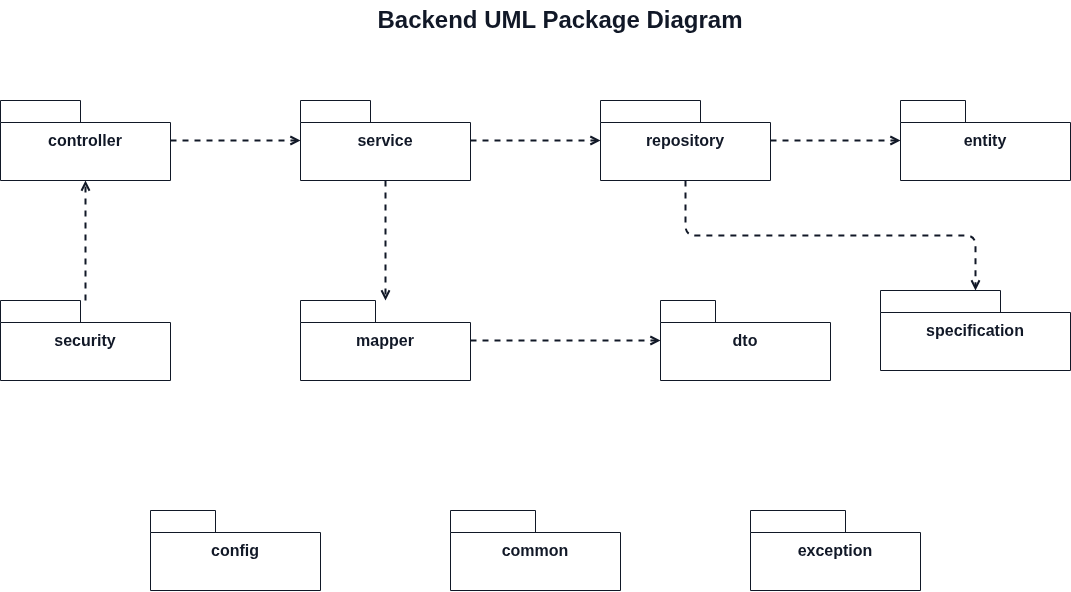

The diagram above was exported from draw.io. Its source (the exported page's mxGraphModel, read from the mxfile embedded in the PNG):
<mxGraphModel dx="1809" dy="507" grid="1" gridSize="10" guides="1" tooltips="1" connect="1" arrows="1" fold="1" page="1" pageScale="1" pageWidth="1400" pageHeight="900" math="0" shadow="0">
  <root>
    <mxCell id="0" />
    <mxCell id="1" parent="0" />
    <mxCell id="title" value="Backend UML Package Diagram" style="text;html=1;strokeColor=none;fillColor=none;align=center;verticalAlign=middle;whiteSpace=wrap;fontSize=24;fontStyle=1;fontColor=#111827;" parent="1" vertex="1">
      <mxGeometry x="420" y="30" width="560" height="40" as="geometry" />
    </mxCell>
    <mxCell id="controller" value="controller" style="shape=folder;tabWidth=80;tabHeight=22;tabPosition=left;html=1;whiteSpace=wrap;fillColor=none;strokeColor=#111827;fontColor=#111827;fontSize=16;fontStyle=1;" parent="1" vertex="1">
      <mxGeometry x="140" y="130" width="170" height="80" as="geometry" />
    </mxCell>
    <mxCell id="service" value="service" style="shape=folder;tabWidth=70;tabHeight=22;tabPosition=left;html=1;whiteSpace=wrap;fillColor=none;strokeColor=#111827;fontColor=#111827;fontSize=16;fontStyle=1;" parent="1" vertex="1">
      <mxGeometry x="440" y="130" width="170" height="80" as="geometry" />
    </mxCell>
    <mxCell id="repository" value="repository" style="shape=folder;tabWidth=100;tabHeight=22;tabPosition=left;html=1;whiteSpace=wrap;fillColor=none;strokeColor=#111827;fontColor=#111827;fontSize=16;fontStyle=1;" parent="1" vertex="1">
      <mxGeometry x="740" y="130" width="170" height="80" as="geometry" />
    </mxCell>
    <mxCell id="entity" value="entity" style="shape=folder;tabWidth=65;tabHeight=22;tabPosition=left;html=1;whiteSpace=wrap;fillColor=none;strokeColor=#111827;fontColor=#111827;fontSize=16;fontStyle=1;" parent="1" vertex="1">
      <mxGeometry x="1040" y="130" width="170" height="80" as="geometry" />
    </mxCell>
    <mxCell id="security" value="security" style="shape=folder;tabWidth=80;tabHeight=22;tabPosition=left;html=1;whiteSpace=wrap;fillColor=none;strokeColor=#111827;fontColor=#111827;fontSize=16;fontStyle=1;" parent="1" vertex="1">
      <mxGeometry x="140" y="330" width="170" height="80" as="geometry" />
    </mxCell>
    <mxCell id="mapper" value="mapper" style="shape=folder;tabWidth=75;tabHeight=22;tabPosition=left;html=1;whiteSpace=wrap;fillColor=none;strokeColor=#111827;fontColor=#111827;fontSize=16;fontStyle=1;" parent="1" vertex="1">
      <mxGeometry x="440" y="330" width="170" height="80" as="geometry" />
    </mxCell>
    <mxCell id="specification" value="specification" style="shape=folder;tabWidth=120;tabHeight=22;tabPosition=left;html=1;whiteSpace=wrap;fillColor=none;strokeColor=#111827;fontColor=#111827;fontSize=16;fontStyle=1;" parent="1" vertex="1">
      <mxGeometry x="1020" y="320" width="190" height="80" as="geometry" />
    </mxCell>
    <mxCell id="dto" value="dto" style="shape=folder;tabWidth=55;tabHeight=22;tabPosition=left;html=1;whiteSpace=wrap;fillColor=none;strokeColor=#111827;fontColor=#111827;fontSize=16;fontStyle=1;" parent="1" vertex="1">
      <mxGeometry x="800" y="330" width="170" height="80" as="geometry" />
    </mxCell>
    <mxCell id="config" value="config" style="shape=folder;tabWidth=65;tabHeight=22;tabPosition=left;html=1;whiteSpace=wrap;fillColor=none;strokeColor=#111827;fontColor=#111827;fontSize=16;fontStyle=1;" parent="1" vertex="1">
      <mxGeometry x="290" y="540" width="170" height="80" as="geometry" />
    </mxCell>
    <mxCell id="common" value="common" style="shape=folder;tabWidth=85;tabHeight=22;tabPosition=left;html=1;whiteSpace=wrap;fillColor=none;strokeColor=#111827;fontColor=#111827;fontSize=16;fontStyle=1;" parent="1" vertex="1">
      <mxGeometry x="590" y="540" width="170" height="80" as="geometry" />
    </mxCell>
    <mxCell id="exception" value="exception" style="shape=folder;tabWidth=95;tabHeight=22;tabPosition=left;html=1;whiteSpace=wrap;fillColor=none;strokeColor=#111827;fontColor=#111827;fontSize=16;fontStyle=1;" parent="1" vertex="1">
      <mxGeometry x="890" y="540" width="170" height="80" as="geometry" />
    </mxCell>
    <mxCell id="e-controller-service" value="" style="edgeStyle=orthogonalEdgeStyle;rounded=1;html=1;endArrow=open;endFill=0;dashed=1;strokeColor=#111827;strokeWidth=2;exitX=1;exitY=0.5;entryX=0;entryY=0.5;" parent="1" source="controller" target="service" edge="1">
      <mxGeometry relative="1" as="geometry" />
    </mxCell>
    <mxCell id="e-service-repository" value="" style="edgeStyle=orthogonalEdgeStyle;rounded=1;html=1;endArrow=open;endFill=0;dashed=1;strokeColor=#111827;strokeWidth=2;exitX=1;exitY=0.5;entryX=0;entryY=0.5;" parent="1" source="service" target="repository" edge="1">
      <mxGeometry relative="1" as="geometry" />
    </mxCell>
    <mxCell id="e-repository-entity" value="" style="edgeStyle=orthogonalEdgeStyle;rounded=1;html=1;endArrow=open;endFill=0;dashed=1;strokeColor=#111827;strokeWidth=2;exitX=1;exitY=0.5;entryX=0;entryY=0.5;" parent="1" source="repository" target="entity" edge="1">
      <mxGeometry relative="1" as="geometry" />
    </mxCell>
    <mxCell id="e-security-controller" value="" style="edgeStyle=orthogonalEdgeStyle;rounded=1;html=1;endArrow=open;endFill=0;dashed=1;strokeColor=#111827;strokeWidth=2;exitX=0.5;exitY=0;entryX=0.5;entryY=1;" parent="1" source="security" target="controller" edge="1">
      <mxGeometry relative="1" as="geometry" />
    </mxCell>
    <mxCell id="e-service-mapper" value="" style="edgeStyle=orthogonalEdgeStyle;rounded=1;html=1;endArrow=open;endFill=0;dashed=1;strokeColor=#111827;strokeWidth=2;exitX=0.5;exitY=1;entryX=0.5;entryY=0;" parent="1" source="service" target="mapper" edge="1">
      <mxGeometry relative="1" as="geometry" />
    </mxCell>
    <mxCell id="e-repository-specification" value="" style="edgeStyle=orthogonalEdgeStyle;rounded=1;html=1;endArrow=open;endFill=0;dashed=1;strokeColor=#111827;strokeWidth=2;exitX=0.5;exitY=1;entryX=0.5;entryY=0;" parent="1" source="repository" target="specification" edge="1">
      <mxGeometry relative="1" as="geometry" />
    </mxCell>
    <mxCell id="e-mapper-dto" value="" style="edgeStyle=orthogonalEdgeStyle;rounded=1;html=1;endArrow=open;endFill=0;dashed=1;strokeColor=#111827;strokeWidth=2;exitX=1;exitY=0.5;entryX=0;entryY=0.5;" parent="1" source="mapper" target="dto" edge="1">
      <mxGeometry relative="1" as="geometry" />
    </mxCell>
  </root>
</mxGraphModel>